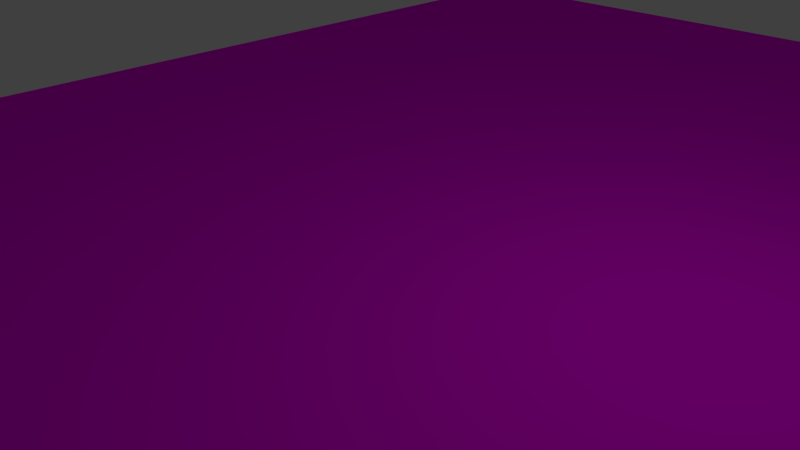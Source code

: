 # Source: cz_floor.blend  (saved by Blender 2.76.0; exported with 4.5.12 LTS)
import bpy
from mathutils import Matrix  # noqa: F401  (used for matrix-valued properties, if any)

bpy.ops.wm.read_factory_settings(use_empty=True)
scene = bpy.context.scene
scene.name = 'Scene'

# ---- collections
col_collection_1 = bpy.data.collections.new('Collection 1'); scene.collection.children.link(col_collection_1)

# ---- images (referenced by path relative to the original .blend; pixels are not part of the script)
import os
ASSET_DIR = os.environ.get("B2B_ASSET_DIR", "")  # directory of the original .blend (textures are referenced by path, not embedded)
HERE = os.path.dirname(os.path.abspath(__file__))  # packed textures are extracted next to this script under _unpacked/

def load_image(name, relpath, width, height, colorspace="sRGB"):
    """Load a texture the original file referenced (path relative to the .blend, or extracted next to this script)."""
    p = next((c for c in (os.path.join(HERE, relpath), os.path.join(ASSET_DIR, relpath)) if relpath and os.path.exists(c)), "")
    if p:
        img = bpy.data.images.load(p, check_existing=True)
        img.name = name
    else:  # same state as the original file: an image datablock whose file is absent (Cycles renders it pink)
        img = bpy.data.images.new(name, width, height)
        img.source = "FILE"
        img.filepath = "//" + (relpath or name)
    img.colorspace_settings.name = colorspace
    return img
img_pattern_271_diffuse_tga = load_image('pattern_271_diffuse.tga', 'pattern_271_diffuse.tga', 1024, 1024, 'sRGB')
img_pattern_272_normal_tga = load_image('pattern_272_normal.tga', 'pattern_272_normal.tga', 1024, 1024, 'sRGB')

# ---- materials (node trees are filled in below, after node groups)
mat_material = bpy.data.materials.new('Material')
mat_material.alpha_threshold = 0.0
mat_material.roughness = 0.5

# ---- material node trees
mat_material.use_nodes = True; mat_material.node_tree.nodes.clear()
_N = mat_material.node_tree.nodes; _L = mat_material.node_tree.links
n0 = _N.new('ShaderNodeOutputMaterial'); n0.name = 'Material Output'; n0.location = (884, 447)
n1 = _N.new('ShaderNodeMixShader'); n1.name = 'Mix Shader'; n1.location = (612, 146)
n2 = _N.new('ShaderNodeBsdfAnisotropic'); n2.name = 'Glossy BSDF'; n2.location = (173, 143)
n2.distribution = 'GGX'
n2.inputs[1].default_value = 0.0
n3 = _N.new('ShaderNodeTexImage'); n3.name = 'Image Texture'; n3.location = (-238, 121)
n3.width = 140
n3.image = img_pattern_271_diffuse_tga
n4 = _N.new('ShaderNodeFresnel'); n4.name = 'Fresnel'; n4.location = (411, 486)
n4.inputs[0].default_value = 1.02
n5 = _N.new('ShaderNodeBsdfDiffuse'); n5.name = 'Diffuse BSDF'; n5.location = (413, 285)
n6 = _N.new('ShaderNodeTexImage'); n6.name = 'Image Texture.001'; n6.location = (-115, 652)
n6.width = 140
n6.image = img_pattern_272_normal_tga
n7 = _N.new('ShaderNodeNormalMap'); n7.name = 'Normal Map'; n7.location = (116, 422)
n7.uv_map = 'UVMap'
_L.new(n5.outputs[0], n1.inputs[1])
_L.new(n4.outputs[0], n1.inputs[0])
_L.new(n2.outputs[0], n1.inputs[2])
_L.new(n1.outputs[0], n0.inputs[0])
_L.new(n3.outputs[0], n5.inputs[0])
_L.new(n3.outputs[0], n2.inputs[0])
_L.new(n7.outputs[0], n5.inputs[2])
_L.new(n6.outputs[0], n7.inputs[1])
_L.new(n7.outputs[0], n4.inputs[1])
n0.is_active_output = True

# ---- world
world_world = bpy.data.worlds.new('World'); scene.world = world_world
world_world.color = (0.05088, 0.05088, 0.05088)
world_world.use_sun_shadow = False
world_world.sun_shadow_jitter_overblur = 0.0
world_world.cycles.sampling_method = 'MANUAL'
world_world.cycles.sample_map_resolution = 256

# ---- cameras
cam_camera = bpy.data.cameras.new('Camera')
cam_camera.clip_end = 100.0
cam_camera.lens = 35.0
cam_camera.sensor_width = 32.0
cam_camera.sensor_height = 18.0
cam_camera.ortho_scale = 7.314
cam_camera.dof.focus_distance = 0.0

# ---- lights
light_lamp = bpy.data.lights.new('Lamp', 'POINT')
light_lamp.transmission_factor = 0.0
light_lamp.cutoff_distance = 30.0
light_lamp.energy = 100.0
light_lamp.shadow_buffer_clip_start = 1.001
light_lamp.shadow_soft_size = 0.1
light_lamp.shadow_maximum_resolution = 0.006
light_lamp.use_absolute_resolution = True
light_lamp.cycles.use_multiple_importance_sampling = False

# ---- meshes
me_plane = bpy.data.meshes.new('Plane')
me_plane.from_pydata([(-1.0, -1.0, 0.0), (1.0, -1.0, 0.0), (-1.0, 1.0, 0.0), (1.0, 1.0, 0.0), (-1.0, 0.0, 0.0), (0.0, -1.0, 0.0), (1.0, 0.0, 0.0), (0.0, 1.0, 0.0), (0.0, 0.0, 0.0), (-1.0, -0.5, 0.0), (0.5, -1.0, 0.0), (1.0, 0.5, 0.0), (-0.5, 1.0, 0.0), (-1.0, 0.5, 0.0), (-0.5, -1.0, 0.0), (1.0, -0.5, 0.0), (0.5, 1.0, 0.0), (0.0, 0.5, 0.0), (0.0, -0.5, 0.0), (-0.5, 0.0, 0.0), (0.5, 0.0, 0.0), (0.5, -0.5, 0.0), (-0.5, -0.5, 0.0), (-0.5, 0.5, 0.0), (0.5, 0.5, 0.0), (-1.0, -0.75, 0.0), (0.75, -1.0, 0.0), (1.0, 0.75, 0.0), (-0.75, 1.0, 0.0), (-1.0, 0.25, 0.0), (-0.25, -1.0, 0.0), (1.0, -0.25, 0.0), (0.25, 1.0, 0.0), (0.0, 0.75, 0.0), (0.0, -0.25, 0.0), (-0.75, 0.0, 0.0), (0.25, 0.0, 0.0), (-1.0, -0.25, 0.0), (0.25, -1.0, 0.0), (1.0, 0.25, 0.0), (-0.25, 1.0, 0.0), (-1.0, 0.75, 0.0), (-0.75, -1.0, 0.0), (1.0, -0.75, 0.0), (0.75, 1.0, 0.0), (0.0, 0.25, 0.0), (0.0, -0.75, 0.0), (-0.25, 0.0, 0.0), (0.75, 0.0, 0.0), (0.5, -0.25, 0.0), (0.5, -0.75, 0.0), (0.25, -0.5, 0.0), (0.75, -0.5, 0.0), (-0.5, -0.25, 0.0), (-0.5, -0.75, 0.0), (-0.75, -0.5, 0.0), (-0.25, -0.5, 0.0), (-0.5, 0.75, 0.0), (-0.5, 0.25, 0.0), (-0.75, 0.5, 0.0), (-0.25, 0.5, 0.0), (0.5, 0.75, 0.0), (0.5, 0.25, 0.0), (0.25, 0.5, 0.0), (0.75, 0.5, 0.0), (0.75, 0.25, 0.0), (0.25, 0.25, 0.0), (0.25, 0.75, 0.0), (-0.25, 0.25, 0.0), (-0.75, 0.25, 0.0), (-0.75, 0.75, 0.0), (-0.25, -0.75, 0.0), (-0.75, -0.75, 0.0), (-0.75, -0.25, 0.0), (0.75, -0.75, 0.0), (0.25, -0.75, 0.0), (0.25, -0.25, 0.0), (0.75, -0.25, 0.0), (-0.25, -0.25, 0.0), (-0.25, 0.75, 0.0), (0.75, 0.75, 0.0), (-1.0, -0.875, 0.0), (0.875, -1.0, 0.0), (1.0, 0.875, 0.0), (-0.875, 1.0, 0.0), (-1.0, 0.125, 0.0), (-0.125, -1.0, 0.0), (1.0, -0.125, 0.0), (0.125, 1.0, 0.0), (0.0, 0.875, 0.0), (0.0, -0.125, 0.0), (-0.875, 0.0, 0.0), (0.125, 0.0, 0.0), (-1.0, -0.375, 0.0), (0.375, -1.0, 0.0), (1.0, 0.375, 0.0), (-0.375, 1.0, 0.0), (-1.0, 0.625, 0.0), (-0.625, -1.0, 0.0), (1.0, -0.625, 0.0), (0.625, 1.0, 0.0), (0.0, 0.375, 0.0), (0.0, -0.625, 0.0), (-0.375, 0.0, 0.0), (0.625, 0.0, 0.0), (0.5, -0.125, 0.0), (0.5, -0.625, 0.0), (0.125, -0.5, 0.0), (0.625, -0.5, 0.0), (-0.5, -0.125, 0.0), (-0.5, -0.625, 0.0), (-0.875, -0.5, 0.0), (-0.375, -0.5, 0.0), (-0.5, 0.875, 0.0), (-0.5, 0.375, 0.0), (-0.875, 0.5, 0.0), (-0.375, 0.5, 0.0), (0.5, 0.875, 0.0), (0.5, 0.375, 0.0), (0.125, 0.5, 0.0), (0.625, 0.5, 0.0), (-1.0, -0.625, 0.0), (0.625, -1.0, 0.0), (1.0, 0.625, 0.0), (-0.625, 1.0, 0.0), (-1.0, 0.375, 0.0), (-0.375, -1.0, 0.0), (1.0, -0.375, 0.0), (0.375, 1.0, 0.0), (0.0, 0.625, 0.0), (0.0, -0.375, 0.0), (-0.625, 0.0, 0.0), (0.375, 0.0, 0.0), (-1.0, -0.125, 0.0), (0.125, -1.0, 0.0), (1.0, 0.125, 0.0), (-0.125, 1.0, 0.0), (-1.0, 0.875, 0.0), (-0.875, -1.0, 0.0), (1.0, -0.875, 0.0), (0.875, 1.0, 0.0), (0.0, 0.125, 0.0), (0.0, -0.875, 0.0), (-0.125, 0.0, 0.0), (0.875, 0.0, 0.0), (0.5, -0.375, 0.0), (0.5, -0.875, 0.0), (0.375, -0.5, 0.0), (0.875, -0.5, 0.0), (-0.5, -0.375, 0.0), (-0.5, -0.875, 0.0), (-0.625, -0.5, 0.0), (-0.125, -0.5, 0.0), (-0.5, 0.625, 0.0), (-0.5, 0.125, 0.0), (-0.625, 0.5, 0.0), (-0.125, 0.5, 0.0), (0.5, 0.625, 0.0), (0.5, 0.125, 0.0), (0.375, 0.5, 0.0), (0.875, 0.5, 0.0), (0.75, 0.375, 0.0), (0.75, 0.125, 0.0), (0.625, 0.25, 0.0), (0.875, 0.25, 0.0), (0.25, 0.375, 0.0), (0.25, 0.125, 0.0), (0.125, 0.25, 0.0), (0.375, 0.25, 0.0), (0.25, 0.875, 0.0), (0.25, 0.625, 0.0), (0.125, 0.75, 0.0), (0.375, 0.75, 0.0), (-0.25, 0.375, 0.0), (-0.25, 0.125, 0.0), (-0.375, 0.25, 0.0), (-0.125, 0.25, 0.0), (-0.75, 0.375, 0.0), (-0.75, 0.125, 0.0), (-0.875, 0.25, 0.0), (-0.625, 0.25, 0.0), (-0.75, 0.875, 0.0), (-0.75, 0.625, 0.0), (-0.875, 0.75, 0.0), (-0.625, 0.75, 0.0), (-0.25, -0.625, 0.0), (-0.25, -0.875, 0.0), (-0.375, -0.75, 0.0), (-0.125, -0.75, 0.0), (-0.75, -0.625, 0.0), (-0.75, -0.875, 0.0), (-0.875, -0.75, 0.0), (-0.625, -0.75, 0.0), (-0.75, -0.125, 0.0), (-0.75, -0.375, 0.0), (-0.875, -0.25, 0.0), (-0.625, -0.25, 0.0), (0.75, -0.625, 0.0), (0.75, -0.875, 0.0), (0.625, -0.75, 0.0), (0.875, -0.75, 0.0), (0.25, -0.625, 0.0), (0.25, -0.875, 0.0), (0.125, -0.75, 0.0), (0.375, -0.75, 0.0), (0.25, -0.125, 0.0), (0.25, -0.375, 0.0), (0.125, -0.25, 0.0), (0.375, -0.25, 0.0), (0.75, -0.125, 0.0), (0.75, -0.375, 0.0), (0.625, -0.25, 0.0), (0.875, -0.25, 0.0), (-0.25, -0.125, 0.0), (-0.25, -0.375, 0.0), (-0.375, -0.25, 0.0), (-0.125, -0.25, 0.0), (-0.25, 0.875, 0.0), (-0.25, 0.625, 0.0), (-0.375, 0.75, 0.0), (-0.125, 0.75, 0.0), (0.75, 0.875, 0.0), (0.75, 0.625, 0.0), (0.625, 0.75, 0.0), (0.875, 0.75, 0.0), (0.875, 0.625, 0.0), (0.625, 0.625, 0.0), (0.625, 0.875, 0.0), (-0.125, 0.625, 0.0), (-0.375, 0.625, 0.0), (-0.375, 0.875, 0.0), (-0.125, -0.375, 0.0), (-0.375, -0.375, 0.0), (-0.375, -0.125, 0.0), (0.875, -0.375, 0.0), (0.625, -0.375, 0.0), (0.625, -0.125, 0.0), (0.375, -0.375, 0.0), (0.125, -0.375, 0.0), (0.125, -0.125, 0.0), (0.375, -0.875, 0.0), (0.125, -0.875, 0.0), (0.125, -0.625, 0.0), (0.875, -0.875, 0.0), (0.625, -0.875, 0.0), (0.625, -0.625, 0.0), (-0.625, -0.375, 0.0), (-0.875, -0.375, 0.0), (-0.875, -0.125, 0.0), (-0.625, -0.875, 0.0), (-0.875, -0.875, 0.0), (-0.875, -0.625, 0.0), (-0.125, -0.875, 0.0), (-0.375, -0.875, 0.0), (-0.375, -0.625, 0.0), (-0.625, 0.625, 0.0), (-0.875, 0.625, 0.0), (-0.875, 0.875, 0.0), (-0.625, 0.125, 0.0), (-0.875, 0.125, 0.0), (-0.875, 0.375, 0.0), (-0.125, 0.125, 0.0), (-0.375, 0.125, 0.0), (-0.375, 0.375, 0.0), (0.375, 0.625, 0.0), (0.125, 0.625, 0.0), (0.125, 0.875, 0.0), (0.375, 0.125, 0.0), (0.125, 0.125, 0.0), (0.125, 0.375, 0.0), (0.875, 0.125, 0.0), (0.625, 0.125, 0.0), (0.625, 0.375, 0.0), (0.875, 0.375, 0.0), (0.375, 0.375, 0.0), (0.375, 0.875, 0.0), (-0.125, 0.375, 0.0), (-0.625, 0.375, 0.0), (-0.625, 0.875, 0.0), (-0.125, -0.625, 0.0), (-0.625, -0.625, 0.0), (-0.625, -0.125, 0.0), (0.875, -0.625, 0.0), (0.375, -0.625, 0.0), (0.375, -0.125, 0.0), (0.875, -0.125, 0.0), (-0.125, -0.125, 0.0), (-0.125, 0.875, 0.0), (0.875, 0.875, 0.0)], [], [(288, 83, 3, 140), (287, 89, 7, 136), (286, 90, 8, 143), (285, 87, 6, 144), (284, 105, 20, 132), (283, 106, 21, 147), (282, 99, 15, 148), (281, 109, 19, 131), (280, 110, 22, 151), (279, 102, 18, 152), (278, 113, 12, 124), (277, 114, 23, 155), (276, 101, 17, 156), (275, 117, 16, 128), (274, 118, 24, 159), (273, 95, 11, 160), (272, 161, 64, 120), (271, 162, 65, 163), (270, 135, 39, 164), (269, 165, 63, 119), (268, 166, 66, 167), (267, 158, 62, 168), (266, 169, 32, 88), (265, 170, 67, 171), (264, 157, 61, 172), (263, 173, 60, 116), (262, 174, 68, 175), (261, 141, 45, 176), (260, 177, 59, 115), (259, 178, 69, 179), (258, 154, 58, 180), (257, 181, 28, 84), (256, 182, 70, 183), (255, 153, 57, 184), (254, 185, 56, 112), (253, 186, 71, 187), (252, 142, 46, 188), (251, 189, 55, 111), (250, 190, 72, 191), (249, 150, 54, 192), (248, 193, 35, 91), (247, 194, 73, 195), (246, 149, 53, 196), (245, 197, 52, 108), (244, 198, 74, 199), (243, 139, 43, 200), (242, 201, 51, 107), (241, 202, 75, 203), (240, 146, 50, 204), (239, 205, 36, 92), (238, 206, 76, 207), (237, 145, 49, 208), (236, 209, 48, 104), (235, 210, 77, 211), (234, 127, 31, 212), (233, 213, 47, 103), (232, 214, 78, 215), (231, 130, 34, 216), (230, 217, 40, 96), (229, 218, 79, 219), (228, 129, 33, 220), (227, 221, 44, 100), (226, 222, 80, 223), (225, 123, 27, 224), (222, 225, 224, 80), (64, 160, 225, 222), (160, 11, 123, 225), (157, 226, 223, 61), (24, 120, 226, 157), (120, 64, 222, 226), (117, 227, 100, 16), (61, 223, 227, 117), (223, 80, 221, 227), (218, 228, 220, 79), (60, 156, 228, 218), (156, 17, 129, 228), (153, 229, 219, 57), (23, 116, 229, 153), (116, 60, 218, 229), (113, 230, 96, 12), (57, 219, 230, 113), (219, 79, 217, 230), (214, 231, 216, 78), (56, 152, 231, 214), (152, 18, 130, 231), (149, 232, 215, 53), (22, 112, 232, 149), (112, 56, 214, 232), (109, 233, 103, 19), (53, 215, 233, 109), (215, 78, 213, 233), (210, 234, 212, 77), (52, 148, 234, 210), (148, 15, 127, 234), (145, 235, 211, 49), (21, 108, 235, 145), (108, 52, 210, 235), (105, 236, 104, 20), (49, 211, 236, 105), (211, 77, 209, 236), (206, 237, 208, 76), (51, 147, 237, 206), (147, 21, 145, 237), (130, 238, 207, 34), (18, 107, 238, 130), (107, 51, 206, 238), (90, 239, 92, 8), (34, 207, 239, 90), (207, 76, 205, 239), (202, 240, 204, 75), (38, 94, 240, 202), (94, 10, 146, 240), (142, 241, 203, 46), (5, 134, 241, 142), (134, 38, 202, 241), (102, 242, 107, 18), (46, 203, 242, 102), (203, 75, 201, 242), (198, 243, 200, 74), (26, 82, 243, 198), (82, 1, 139, 243), (146, 244, 199, 50), (10, 122, 244, 146), (122, 26, 198, 244), (106, 245, 108, 21), (50, 199, 245, 106), (199, 74, 197, 245), (194, 246, 196, 73), (55, 151, 246, 194), (151, 22, 149, 246), (93, 247, 195, 37), (9, 111, 247, 93), (111, 55, 194, 247), (133, 248, 91, 4), (37, 195, 248, 133), (195, 73, 193, 248), (190, 249, 192, 72), (42, 98, 249, 190), (98, 14, 150, 249), (81, 250, 191, 25), (0, 138, 250, 81), (138, 42, 190, 250), (121, 251, 111, 9), (25, 191, 251, 121), (191, 72, 189, 251), (186, 252, 188, 71), (30, 86, 252, 186), (86, 5, 142, 252), (150, 253, 187, 54), (14, 126, 253, 150), (126, 30, 186, 253), (110, 254, 112, 22), (54, 187, 254, 110), (187, 71, 185, 254), (182, 255, 184, 70), (59, 155, 255, 182), (155, 23, 153, 255), (97, 256, 183, 41), (13, 115, 256, 97), (115, 59, 182, 256), (137, 257, 84, 2), (41, 183, 257, 137), (183, 70, 181, 257), (178, 258, 180, 69), (35, 131, 258, 178), (131, 19, 154, 258), (85, 259, 179, 29), (4, 91, 259, 85), (91, 35, 178, 259), (125, 260, 115, 13), (29, 179, 260, 125), (179, 69, 177, 260), (174, 261, 176, 68), (47, 143, 261, 174), (143, 8, 141, 261), (154, 262, 175, 58), (19, 103, 262, 154), (103, 47, 174, 262), (114, 263, 116, 23), (58, 175, 263, 114), (175, 68, 173, 263), (170, 264, 172, 67), (63, 159, 264, 170), (159, 24, 157, 264), (129, 265, 171, 33), (17, 119, 265, 129), (119, 63, 170, 265), (89, 266, 88, 7), (33, 171, 266, 89), (171, 67, 169, 266), (166, 267, 168, 66), (36, 132, 267, 166), (132, 20, 158, 267), (141, 268, 167, 45), (8, 92, 268, 141), (92, 36, 166, 268), (101, 269, 119, 17), (45, 167, 269, 101), (167, 66, 165, 269), (162, 270, 164, 65), (48, 144, 270, 162), (144, 6, 135, 270), (158, 271, 163, 62), (20, 104, 271, 158), (104, 48, 162, 271), (118, 272, 120, 24), (62, 163, 272, 118), (163, 65, 161, 272), (161, 273, 160, 64), (65, 164, 273, 161), (164, 39, 95, 273), (165, 274, 159, 63), (66, 168, 274, 165), (168, 62, 118, 274), (169, 275, 128, 32), (67, 172, 275, 169), (172, 61, 117, 275), (173, 276, 156, 60), (68, 176, 276, 173), (176, 45, 101, 276), (177, 277, 155, 59), (69, 180, 277, 177), (180, 58, 114, 277), (181, 278, 124, 28), (70, 184, 278, 181), (184, 57, 113, 278), (185, 279, 152, 56), (71, 188, 279, 185), (188, 46, 102, 279), (189, 280, 151, 55), (72, 192, 280, 189), (192, 54, 110, 280), (193, 281, 131, 35), (73, 196, 281, 193), (196, 53, 109, 281), (197, 282, 148, 52), (74, 200, 282, 197), (200, 43, 99, 282), (201, 283, 147, 51), (75, 204, 283, 201), (204, 50, 106, 283), (205, 284, 132, 36), (76, 208, 284, 205), (208, 49, 105, 284), (209, 285, 144, 48), (77, 212, 285, 209), (212, 31, 87, 285), (213, 286, 143, 47), (78, 216, 286, 213), (216, 34, 90, 286), (217, 287, 136, 40), (79, 220, 287, 217), (220, 33, 89, 287), (221, 288, 140, 44), (80, 224, 288, 221), (224, 27, 83, 288)])
_uv = me_plane.uv_layers.new(name='UVMap')
_uv.uv.foreach_set('vector', [3.548, 4.009, 3.984, 4.009, 3.984, 4.511, 3.548, 4.511, 0.06454, 4.009, 0.5, 4.009, 0.5, 4.511, 0.06454, 4.511, 0.06454, -0.001339, 0.5, -0.001339, 0.5, 0.5, 0.06454, 0.5, 3.548, -0.001339, 3.984, -0.001339, 3.984, 0.5, 3.548, 0.5, 1.806, -0.001339, 2.242, -0.001339, 2.242, 0.5, 1.806, 0.5, 1.806, -2.007, 2.242, -2.007, 2.242, -1.505, 1.806, -1.505, 3.548, -2.007, 3.984, -2.007, 3.984, -1.505, 3.548, -1.505, -1.677, -0.001339, -1.242, -0.001339, -1.242, 0.5, -1.677, 0.5, -1.677, -2.007, -1.242, -2.007, -1.242, -1.505, -1.677, -1.505, 0.06454, -2.007, 0.5, -2.007, 0.5, -1.505, 0.06454, -1.505, -1.677, 4.009, -1.242, 4.009, -1.242, 4.511, -1.677, 4.511, -1.677, 2.004, -1.242, 2.004, -1.242, 2.505, -1.677, 2.505, 0.06454, 2.004, 0.5, 2.004, 0.5, 2.505, 0.06454, 2.505, 1.806, 4.009, 2.242, 4.009, 2.242, 4.511, 1.806, 4.511, 1.806, 2.004, 2.242, 2.004, 2.242, 2.505, 1.806, 2.505, 3.548, 2.004, 3.984, 2.004, 3.984, 2.505, 3.548, 2.505, 2.677, 2.004, 3.113, 2.004, 3.113, 2.505, 2.677, 2.505, 2.677, 1.001, 3.113, 1.001, 3.113, 1.503, 2.677, 1.503, 3.548, 1.001, 3.984, 1.001, 3.984, 1.503, 3.548, 1.503, 0.9355, 2.004, 1.371, 2.004, 1.371, 2.505, 0.9355, 2.505, 0.9355, 1.001, 1.371, 1.001, 1.371, 1.503, 0.9355, 1.503, 1.806, 1.001, 2.242, 1.001, 2.242, 1.503, 1.806, 1.503, 0.9355, 4.009, 1.371, 4.009, 1.371, 4.511, 0.9355, 4.511, 0.9355, 3.007, 1.371, 3.007, 1.371, 3.508, 0.9355, 3.508, 1.806, 3.007, 2.242, 3.007, 2.242, 3.508, 1.806, 3.508, -0.8064, 2.004, -0.3709, 2.004, -0.3709, 2.505, -0.8064, 2.505, -0.8064, 1.001, -0.3709, 1.001, -0.3709, 1.503, -0.8064, 1.503, 0.06454, 1.001, 0.5, 1.001, 0.5, 1.503, 0.06454, 1.503, -2.548, 2.004, -2.113, 2.004, -2.113, 2.505, -2.548, 2.505, -2.548, 1.001, -2.113, 1.001, -2.113, 1.503, -2.548, 1.503, -1.677, 1.001, -1.242, 1.001, -1.242, 1.503, -1.677, 1.503, -2.548, 4.009, -2.113, 4.009, -2.113, 4.511, -2.548, 4.511, -2.548, 3.007, -2.113, 3.007, -2.113, 3.508, -2.548, 3.508, -1.677, 3.007, -1.242, 3.007, -1.242, 3.508, -1.677, 3.508, -0.8064, -2.007, -0.3709, -2.007, -0.3709, -1.505, -0.8064, -1.505, -0.8064, -3.009, -0.3709, -3.009, -0.3709, -2.508, -0.8064, -2.508, 0.06454, -3.009, 0.5, -3.009, 0.5, -2.508, 0.06454, -2.508, -2.548, -2.007, -2.113, -2.007, -2.113, -1.505, -2.548, -1.505, -2.548, -3.009, -2.113, -3.009, -2.113, -2.508, -2.548, -2.508, -1.677, -3.009, -1.242, -3.009, -1.242, -2.508, -1.677, -2.508, -2.548, -0.00134, -2.113, -0.001339, -2.113, 0.5, -2.548, 0.5, -2.548, -1.004, -2.113, -1.004, -2.113, -0.5027, -2.548, -0.5027, -1.677, -1.004, -1.242, -1.004, -1.242, -0.5027, -1.677, -0.5027, 2.677, -2.007, 3.113, -2.007, 3.113, -1.505, 2.677, -1.505, 2.677, -3.009, 3.113, -3.009, 3.113, -2.508, 2.677, -2.508, 3.548, -3.009, 3.984, -3.009, 3.984, -2.508, 3.548, -2.508, 0.9355, -2.007, 1.371, -2.007, 1.371, -1.505, 0.9355, -1.505, 0.9355, -3.009, 1.371, -3.009, 1.371, -2.508, 0.9355, -2.508, 1.806, -3.009, 2.242, -3.009, 2.242, -2.508, 1.806, -2.508, 0.9355, -0.001339, 1.371, -0.001339, 1.371, 0.5, 0.9355, 0.5, 0.9355, -1.004, 1.371, -1.004, 1.371, -0.5027, 0.9355, -0.5027, 1.806, -1.004, 2.242, -1.004, 2.242, -0.5027, 1.806, -0.5027, 2.677, -0.001339, 3.113, -0.001339, 3.113, 0.5, 2.677, 0.5, 2.677, -1.004, 3.113, -1.004, 3.113, -0.5027, 2.677, -0.5027, 3.548, -1.004, 3.984, -1.004, 3.984, -0.5027, 3.548, -0.5027, -0.8064, -0.001339, -0.3709, -0.001339, -0.3709, 0.5, -0.8064, 0.5, -0.8064, -1.004, -0.3709, -1.004, -0.3709, -0.5027, -0.8064, -0.5027, 0.06454, -1.004, 0.5, -1.004, 0.5, -0.5027, 0.06454, -0.5027, -0.8064, 4.009, -0.3709, 4.009, -0.3709, 4.511, -0.8064, 4.511, -0.8064, 3.007, -0.3709, 3.007, -0.3709, 3.508, -0.8064, 3.508, 0.06454, 3.007, 0.5, 3.007, 0.5, 3.508, 0.06454, 3.508, 2.677, 4.009, 3.113, 4.009, 3.113, 4.511, 2.677, 4.511, 2.677, 3.007, 3.113, 3.007, 3.113, 3.508, 2.677, 3.508, 3.548, 3.007, 3.984, 3.007, 3.984, 3.508, 3.548, 3.508, 3.113, 3.007, 3.548, 3.007, 3.548, 3.508, 3.113, 3.508, 3.113, 2.505, 3.548, 2.505, 3.548, 3.007, 3.113, 3.007, 3.548, 2.505, 3.984, 2.505, 3.984, 3.007, 3.548, 3.007, 2.242, 3.007, 2.677, 3.007, 2.677, 3.508, 2.242, 3.508, 2.242, 2.505, 2.677, 2.505, 2.677, 3.007, 2.242, 3.007, 2.677, 2.505, 3.113, 2.505, 3.113, 3.007, 2.677, 3.007, 2.242, 4.009, 2.677, 4.009, 2.677, 4.511, 2.242, 4.511, 2.242, 3.508, 2.677, 3.508, 2.677, 4.009, 2.242, 4.009, 2.677, 3.508, 3.113, 3.508, 3.113, 4.009, 2.677, 4.009, -0.3709, 3.007, 0.06454, 3.007, 0.06454, 3.508, -0.3709, 3.508, -0.3709, 2.505, 0.06454, 2.505, 0.06454, 3.007, -0.3709, 3.007, 0.06454, 2.505, 0.5, 2.505, 0.5, 3.007, 0.06454, 3.007, -1.242, 3.007, -0.8064, 3.007, -0.8064, 3.508, -1.242, 3.508, -1.242, 2.505, -0.8064, 2.505, -0.8064, 3.007, -1.242, 3.007, -0.8064, 2.505, -0.3709, 2.505, -0.3709, 3.007, -0.8064, 3.007, -1.242, 4.009, -0.8064, 4.009, -0.8064, 4.511, -1.242, 4.511, -1.242, 3.508, -0.8064, 3.508, -0.8064, 4.009, -1.242, 4.009, -0.8064, 3.508, -0.3709, 3.508, -0.3709, 4.009, -0.8064, 4.009, -0.3709, -1.004, 0.06454, -1.004, 0.06454, -0.5027, -0.3709, -0.5027, -0.3709, -1.505, 0.06454, -1.505, 0.06454, -1.004, -0.3709, -1.004, 0.06454, -1.505, 0.5, -1.505, 0.5, -1.004, 0.06454, -1.004, -1.242, -1.004, -0.8064, -1.004, -0.8064, -0.5027, -1.242, -0.5027, -1.242, -1.505, -0.8064, -1.505, -0.8064, -1.004, -1.242, -1.004, -0.8064, -1.505, -0.3709, -1.505, -0.3709, -1.004, -0.8064, -1.004, -1.242, -0.001339, -0.8064, -0.001339, -0.8064, 0.5, -1.242, 0.5, -1.242, -0.5027, -0.8064, -0.5027, -0.8064, -0.001339, -1.242, -0.001339, -0.8064, -0.5027, -0.3709, -0.5027, -0.3709, -0.001339, -0.8064, -0.001339, 3.113, -1.004, 3.548, -1.004, 3.548, -0.5027, 3.113, -0.5027, 3.113, -1.505, 3.548, -1.505, 3.548, -1.004, 3.113, -1.004, 3.548, -1.505, 3.984, -1.505, 3.984, -1.004, 3.548, -1.004, 2.242, -1.004, 2.677, -1.004, 2.677, -0.5027, 2.242, -0.5027, 2.242, -1.505, 2.677, -1.505, 2.677, -1.004, 2.242, -1.004, 2.677, -1.505, 3.113, -1.505, 3.113, -1.004, 2.677, -1.004, 2.242, -0.001339, 2.677, -0.001339, 2.677, 0.5, 2.242, 0.5, 2.242, -0.5027, 2.677, -0.5027, 2.677, -0.001339, 2.242, -0.001339, 2.677, -0.5027, 3.113, -0.5027, 3.113, -0.001339, 2.677, -0.001339, 1.371, -1.004, 1.806, -1.004, 1.806, -0.5027, 1.371, -0.5027, 1.371, -1.505, 1.806, -1.505, 1.806, -1.004, 1.371, -1.004, 1.806, -1.505, 2.242, -1.505, 2.242, -1.004, 1.806, -1.004, 0.5, -1.004, 0.9355, -1.004, 0.9355, -0.5027, 0.5, -0.5027, 0.5, -1.505, 0.9355, -1.505, 0.9355, -1.004, 0.5, -1.004, 0.9355, -1.505, 1.371, -1.505, 1.371, -1.004, 0.9355, -1.004, 0.5, -0.001339, 0.9355, -0.001339, 0.9355, 0.5, 0.5, 0.5, 0.5, -0.5027, 0.9355, -0.5027, 0.9355, -0.001339, 0.5, -0.001339, 0.9355, -0.5027, 1.371, -0.5027, 1.371, -0.001339, 0.9355, -0.001339, 1.371, -3.009, 1.806, -3.009, 1.806, -2.508, 1.371, -2.508, 1.371, -3.511, 1.806, -3.511, 1.806, -3.009, 1.371, -3.009, 1.806, -3.511, 2.242, -3.511, 2.242, -3.009, 1.806, -3.009, 0.5, -3.009, 0.9355, -3.009, 0.9355, -2.508, 0.5, -2.508, 0.5, -3.511, 0.9355, -3.511, 0.9355, -3.009, 0.5, -3.009, 0.9355, -3.511, 1.371, -3.511, 1.371, -3.009, 0.9355, -3.009, 0.5, -2.007, 0.9355, -2.007, 0.9355, -1.505, 0.5, -1.505, 0.5, -2.508, 0.9355, -2.508, 0.9355, -2.007, 0.5, -2.007, 0.9355, -2.508, 1.371, -2.508, 1.371, -2.007, 0.9355, -2.007, 3.113, -3.009, 3.548, -3.009, 3.548, -2.508, 3.113, -2.508, 3.113, -3.511, 3.548, -3.511, 3.548, -3.009, 3.113, -3.009, 3.548, -3.511, 3.984, -3.511, 3.984, -3.009, 3.548, -3.009, 2.242, -3.009, 2.677, -3.009, 2.677, -2.508, 2.242, -2.508, 2.242, -3.511, 2.677, -3.511, 2.677, -3.009, 2.242, -3.009, 2.677, -3.511, 3.113, -3.511, 3.113, -3.009, 2.677, -3.009, 2.242, -2.007, 2.677, -2.007, 2.677, -1.505, 2.242, -1.505, 2.242, -2.508, 2.677, -2.508, 2.677, -2.007, 2.242, -2.007, 2.677, -2.508, 3.113, -2.508, 3.113, -2.007, 2.677, -2.007, -2.113, -1.004, -1.677, -1.004, -1.677, -0.5027, -2.113, -0.5027, -2.113, -1.505, -1.677, -1.505, -1.677, -1.004, -2.113, -1.004, -1.677, -1.505, -1.242, -1.505, -1.242, -1.004, -1.677, -1.004, -2.984, -1.004, -2.548, -1.004, -2.548, -0.5027, -2.984, -0.5027, -2.984, -1.505, -2.548, -1.505, -2.548, -1.004, -2.984, -1.004, -2.548, -1.505, -2.113, -1.505, -2.113, -1.004, -2.548, -1.004, -2.984, -0.00134, -2.548, -0.00134, -2.548, 0.5, -2.984, 0.5, -2.984, -0.5027, -2.548, -0.5027, -2.548, -0.00134, -2.984, -0.00134, -2.548, -0.5027, -2.113, -0.5027, -2.113, -0.001339, -2.548, -0.00134, -2.113, -3.009, -1.677, -3.009, -1.677, -2.508, -2.113, -2.508, -2.113, -3.511, -1.677, -3.511, -1.677, -3.009, -2.113, -3.009, -1.677, -3.511, -1.242, -3.511, -1.242, -3.009, -1.677, -3.009, -2.984, -3.009, -2.548, -3.009, -2.548, -2.508, -2.984, -2.508, -2.984, -3.511, -2.548, -3.511, -2.548, -3.009, -2.984, -3.009, -2.548, -3.511, -2.113, -3.511, -2.113, -3.009, -2.548, -3.009, -2.984, -2.007, -2.548, -2.007, -2.548, -1.505, -2.984, -1.505, -2.984, -2.508, -2.548, -2.508, -2.548, -2.007, -2.984, -2.007, -2.548, -2.508, -2.113, -2.508, -2.113, -2.007, -2.548, -2.007, -0.3709, -3.009, 0.06454, -3.009, 0.06454, -2.508, -0.3709, -2.508, -0.3709, -3.511, 0.06454, -3.511, 0.06454, -3.009, -0.3709, -3.009, 0.06454, -3.511, 0.5, -3.511, 0.5, -3.009, 0.06454, -3.009, -1.242, -3.009, -0.8064, -3.009, -0.8064, -2.508, -1.242, -2.508, -1.242, -3.511, -0.8064, -3.511, -0.8064, -3.009, -1.242, -3.009, -0.8064, -3.511, -0.3709, -3.511, -0.3709, -3.009, -0.8064, -3.009, -1.242, -2.007, -0.8064, -2.007, -0.8064, -1.505, -1.242, -1.505, -1.242, -2.508, -0.8064, -2.508, -0.8064, -2.007, -1.242, -2.007, -0.8064, -2.508, -0.3709, -2.508, -0.3709, -2.007, -0.8064, -2.007, -2.113, 3.007, -1.677, 3.007, -1.677, 3.508, -2.113, 3.508, -2.113, 2.505, -1.677, 2.505, -1.677, 3.007, -2.113, 3.007, -1.677, 2.505, -1.242, 2.505, -1.242, 3.007, -1.677, 3.007, -2.984, 3.007, -2.548, 3.007, -2.548, 3.508, -2.984, 3.508, -2.984, 2.505, -2.548, 2.505, -2.548, 3.007, -2.984, 3.007, -2.548, 2.505, -2.113, 2.505, -2.113, 3.007, -2.548, 3.007, -2.984, 4.009, -2.548, 4.009, -2.548, 4.511, -2.984, 4.511, -2.984, 3.508, -2.548, 3.508, -2.548, 4.009, -2.984, 4.009, -2.548, 3.508, -2.113, 3.508, -2.113, 4.009, -2.548, 4.009, -2.113, 1.001, -1.677, 1.001, -1.677, 1.503, -2.113, 1.503, -2.113, 0.5, -1.677, 0.5, -1.677, 1.001, -2.113, 1.001, -1.677, 0.5, -1.242, 0.5, -1.242, 1.001, -1.677, 1.001, -2.984, 1.001, -2.548, 1.001, -2.548, 1.503, -2.984, 1.503, -2.984, 0.5, -2.548, 0.5, -2.548, 1.001, -2.984, 1.001, -2.548, 0.5, -2.113, 0.5, -2.113, 1.001, -2.548, 1.001, -2.984, 2.004, -2.548, 2.004, -2.548, 2.505, -2.984, 2.505, -2.984, 1.503, -2.548, 1.503, -2.548, 2.004, -2.984, 2.004, -2.548, 1.503, -2.113, 1.503, -2.113, 2.004, -2.548, 2.004, -0.3709, 1.001, 0.06454, 1.001, 0.06454, 1.503, -0.3709, 1.503, -0.3709, 0.5, 0.06454, 0.5, 0.06454, 1.001, -0.3709, 1.001, 0.06454, 0.5, 0.5, 0.5, 0.5, 1.001, 0.06454, 1.001, -1.242, 1.001, -0.8064, 1.001, -0.8064, 1.503, -1.242, 1.503, -1.242, 0.5, -0.8064, 0.5, -0.8064, 1.001, -1.242, 1.001, -0.8064, 0.5, -0.3709, 0.5, -0.3709, 1.001, -0.8064, 1.001, -1.242, 2.004, -0.8064, 2.004, -0.8064, 2.505, -1.242, 2.505, -1.242, 1.503, -0.8064, 1.503, -0.8064, 2.004, -1.242, 2.004, -0.8064, 1.503, -0.3709, 1.503, -0.3709, 2.004, -0.8064, 2.004, 1.371, 3.007, 1.806, 3.007, 1.806, 3.508, 1.371, 3.508, 1.371, 2.505, 1.806, 2.505, 1.806, 3.007, 1.371, 3.007, 1.806, 2.505, 2.242, 2.505, 2.242, 3.007, 1.806, 3.007, 0.5, 3.007, 0.9355, 3.007, 0.9355, 3.508, 0.5, 3.508, 0.5, 2.505, 0.9355, 2.505, 0.9355, 3.007, 0.5, 3.007, 0.9355, 2.505, 1.371, 2.505, 1.371, 3.007, 0.9355, 3.007, 0.5, 4.009, 0.9355, 4.009, 0.9355, 4.511, 0.5, 4.511, 0.5, 3.508, 0.9355, 3.508, 0.9355, 4.009, 0.5, 4.009, 0.9355, 3.508, 1.371, 3.508, 1.371, 4.009, 0.9355, 4.009, 1.371, 1.001, 1.806, 1.001, 1.806, 1.503, 1.371, 1.503, 1.371, 0.5, 1.806, 0.5, 1.806, 1.001, 1.371, 1.001, 1.806, 0.5, 2.242, 0.5, 2.242, 1.001, 1.806, 1.001, 0.5, 1.001, 0.9355, 1.001, 0.9355, 1.503, 0.5, 1.503, 0.5, 0.5, 0.9355, 0.5, 0.9355, 1.001, 0.5, 1.001, 0.9355, 0.5, 1.371, 0.5, 1.371, 1.001, 0.9355, 1.001, 0.5, 2.004, 0.9355, 2.004, 0.9355, 2.505, 0.5, 2.505, 0.5, 1.503, 0.9355, 1.503, 0.9355, 2.004, 0.5, 2.004, 0.9355, 1.503, 1.371, 1.503, 1.371, 2.004, 0.9355, 2.004, 3.113, 1.001, 3.548, 1.001, 3.548, 1.503, 3.113, 1.503, 3.113, 0.5, 3.548, 0.5, 3.548, 1.001, 3.113, 1.001, 3.548, 0.5, 3.984, 0.5, 3.984, 1.001, 3.548, 1.001, 2.242, 1.001, 2.677, 1.001, 2.677, 1.503, 2.242, 1.503, 2.242, 0.5, 2.677, 0.5, 2.677, 1.001, 2.242, 1.001, 2.677, 0.5, 3.113, 0.5, 3.113, 1.001, 2.677, 1.001, 2.242, 2.004, 2.677, 2.004, 2.677, 2.505, 2.242, 2.505, 2.242, 1.503, 2.677, 1.503, 2.677, 2.004, 2.242, 2.004, 2.677, 1.503, 3.113, 1.503, 3.113, 2.004, 2.677, 2.004, 3.113, 2.004, 3.548, 2.004, 3.548, 2.505, 3.113, 2.505, 3.113, 1.503, 3.548, 1.503, 3.548, 2.004, 3.113, 2.004, 3.548, 1.503, 3.984, 1.503, 3.984, 2.004, 3.548, 2.004, 1.371, 2.004, 1.806, 2.004, 1.806, 2.505, 1.371, 2.505, 1.371, 1.503, 1.806, 1.503, 1.806, 2.004, 1.371, 2.004, 1.806, 1.503, 2.242, 1.503, 2.242, 2.004, 1.806, 2.004, 1.371, 4.009, 1.806, 4.009, 1.806, 4.511, 1.371, 4.511, 1.371, 3.508, 1.806, 3.508, 1.806, 4.009, 1.371, 4.009, 1.806, 3.508, 2.242, 3.508, 2.242, 4.009, 1.806, 4.009, -0.3709, 2.004, 0.06454, 2.004, 0.06454, 2.505, -0.3709, 2.505, -0.3709, 1.503, 0.06454, 1.503, 0.06454, 2.004, -0.3709, 2.004, 0.06454, 1.503, 0.5, 1.503, 0.5, 2.004, 0.06454, 2.004, -2.113, 2.004, -1.677, 2.004, -1.677, 2.505, -2.113, 2.505, -2.113, 1.503, -1.677, 1.503, -1.677, 2.004, -2.113, 2.004, -1.677, 1.503, -1.242, 1.503, -1.242, 2.004, -1.677, 2.004, -2.113, 4.009, -1.677, 4.009, -1.677, 4.511, -2.113, 4.511, -2.113, 3.508, -1.677, 3.508, -1.677, 4.009, -2.113, 4.009, -1.677, 3.508, -1.242, 3.508, -1.242, 4.009, -1.677, 4.009, -0.3709, -2.007, 0.06454, -2.007, 0.06454, -1.505, -0.3709, -1.505, -0.3709, -2.508, 0.06454, -2.508, 0.06454, -2.007, -0.3709, -2.007, 0.06454, -2.508, 0.5, -2.508, 0.5, -2.007, 0.06454, -2.007, -2.113, -2.007, -1.677, -2.007, -1.677, -1.505, -2.113, -1.505, -2.113, -2.508, -1.677, -2.508, -1.677, -2.007, -2.113, -2.007, -1.677, -2.508, -1.242, -2.508, -1.242, -2.007, -1.677, -2.007, -2.113, -0.001339, -1.677, -0.001339, -1.677, 0.5, -2.113, 0.5, -2.113, -0.5027, -1.677, -0.5027, -1.677, -0.001339, -2.113, -0.001339, -1.677, -0.5027, -1.242, -0.5027, -1.242, -0.001339, -1.677, -0.001339, 3.113, -2.007, 3.548, -2.007, 3.548, -1.505, 3.113, -1.505, 3.113, -2.508, 3.548, -2.508, 3.548, -2.007, 3.113, -2.007, 3.548, -2.508, 3.984, -2.508, 3.984, -2.007, 3.548, -2.007, 1.371, -2.007, 1.806, -2.007, 1.806, -1.505, 1.371, -1.505, 1.371, -2.508, 1.806, -2.508, 1.806, -2.007, 1.371, -2.007, 1.806, -2.508, 2.242, -2.508, 2.242, -2.007, 1.806, -2.007, 1.371, -0.001339, 1.806, -0.001339, 1.806, 0.5, 1.371, 0.5, 1.371, -0.5027, 1.806, -0.5027, 1.806, -0.001339, 1.371, -0.001339, 1.806, -0.5027, 2.242, -0.5027, 2.242, -0.001339, 1.806, -0.001339, 3.113, -0.001339, 3.548, -0.001339, 3.548, 0.5, 3.113, 0.5, 3.113, -0.5027, 3.548, -0.5027, 3.548, -0.001339, 3.113, -0.001339, 3.548, -0.5027, 3.984, -0.5027, 3.984, -0.001339, 3.548, -0.001339, -0.3709, -0.001339, 0.06454, -0.001339, 0.06454, 0.5, -0.3709, 0.5, -0.3709, -0.5027, 0.06454, -0.5027, 0.06454, -0.001339, -0.3709, -0.001339, 0.06454, -0.5027, 0.5, -0.5027, 0.5, -0.001339, 0.06454, -0.001339, -0.3709, 4.009, 0.06454, 4.009, 0.06454, 4.511, -0.3709, 4.511, -0.3709, 3.508, 0.06454, 3.508, 0.06454, 4.009, -0.3709, 4.009, 0.06454, 3.508, 0.5, 3.508, 0.5, 4.009, 0.06454, 4.009, 3.113, 4.009, 3.548, 4.009, 3.548, 4.511, 3.113, 4.511, 3.113, 3.508, 3.548, 3.508, 3.548, 4.009, 3.113, 4.009, 3.548, 3.508, 3.984, 3.508, 3.984, 4.009, 3.548, 4.009])
me_plane.materials.append(mat_material)
me_plane.use_remesh_preserve_volume = False
me_plane.use_remesh_preserve_attributes = False
me_plane.use_mirror_vertex_groups = False
me_plane.update()

# ---- objects
ob_floor = bpy.data.objects.new('floor', me_plane)
ob_lamp = bpy.data.objects.new('Lamp', light_lamp)
ob_camera = bpy.data.objects.new('Camera', cam_camera)

# ---- transforms, parenting, visibility, modifiers, constraints
ob_floor.location = (0.0, 0.0, 0.0)
ob_floor.scale = (10.0, 14.0, 1.0)
ob_floor.lineart.crease_threshold = 0.0
ob_lamp.location = (4.076, 1.005, 5.904)
ob_lamp.rotation_euler = (0.6503, 0.05522, 1.866)
ob_lamp.lock_rotations_4d = False
ob_lamp.empty_display_type = 'ARROWS'
ob_lamp.color = (0.0, 0.0, 0.0, 0.0)
ob_lamp.lineart.crease_threshold = 0.0
ob_camera.location = (7.481, -6.508, 5.344)
ob_camera.rotation_euler = (1.109, 0.01082, 0.8149)
ob_camera.lock_rotations_4d = False
ob_camera.empty_display_type = 'ARROWS'
ob_camera.color = (0.0, 0.0, 0.0, 0.0)
ob_camera.display_type = 'WIRE'
ob_camera.lineart.crease_threshold = 0.0

# ---- collection membership
col_collection_1.objects.link(ob_floor)
col_collection_1.objects.link(ob_lamp)
col_collection_1.objects.link(ob_camera)

# ---- scene / render settings (as saved in the file)
scene.camera = ob_camera
scene.frame_start = 1; scene.frame_end = 250; scene.frame_set(1)
scene.render.engine = 'CYCLES'
scene.render.resolution_percentage = 50
scene.render.dither_intensity = 0.0
scene.cycles.use_denoising = False
scene.cycles.samples = 10
scene.cycles.sampling_pattern = 'TABULATED_SOBOL'
scene.cycles.light_sampling_threshold = 0.0
scene.cycles.use_adaptive_sampling = False
scene.cycles.use_light_tree = False
scene.cycles.blur_glossy = 0.0
scene.cycles.pixel_filter_type = 'GAUSSIAN'
scene.cycles.sample_clamp_indirect = 0.0
scene.view_settings.view_transform = 'Standard'
bpy.context.view_layer.update()
